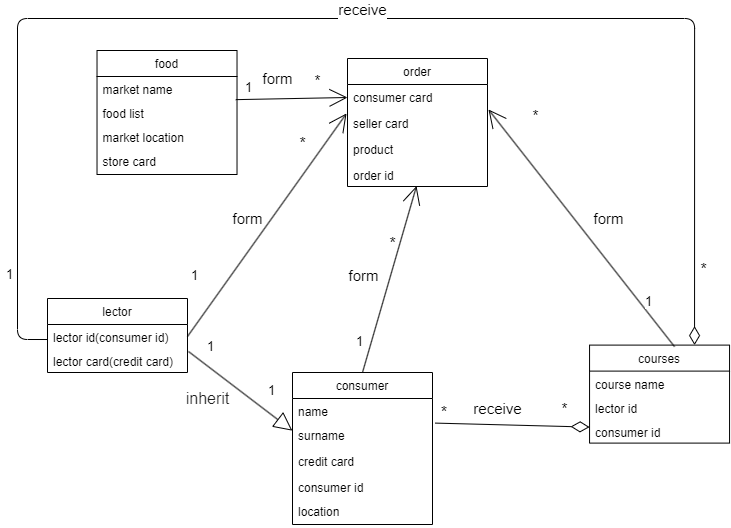

The diagram above was exported from draw.io. Its source (the exported page's mxGraphModel, read from the mxfile embedded in the PNG):
<mxGraphModel dx="2272" dy="1917" grid="1" gridSize="10" guides="1" tooltips="1" connect="1" arrows="1" fold="1" page="1" pageScale="1" pageWidth="850" pageHeight="1100" math="0" shadow="0">
  <root>
    <mxCell id="0" />
    <mxCell id="1" parent="0" />
    <mxCell id="0eG6ofpgCcPR3kmMt1Um-1" value="consumer" style="swimlane;fontStyle=0;childLayout=stackLayout;horizontal=1;startSize=26;fillColor=none;horizontalStack=0;resizeParent=1;resizeParentMax=0;resizeLast=0;collapsible=1;marginBottom=0;" parent="1" vertex="1">
      <mxGeometry x="285" y="-666" width="140" height="152" as="geometry" />
    </mxCell>
    <mxCell id="0eG6ofpgCcPR3kmMt1Um-2" value="name" style="text;strokeColor=none;fillColor=none;align=left;verticalAlign=top;spacingLeft=4;spacingRight=4;overflow=hidden;rotatable=0;points=[[0,0.5],[1,0.5]];portConstraint=eastwest;" parent="0eG6ofpgCcPR3kmMt1Um-1" vertex="1">
      <mxGeometry y="26" width="140" height="24" as="geometry" />
    </mxCell>
    <mxCell id="0eG6ofpgCcPR3kmMt1Um-3" value="surname" style="text;strokeColor=none;fillColor=none;align=left;verticalAlign=top;spacingLeft=4;spacingRight=4;overflow=hidden;rotatable=0;points=[[0,0.5],[1,0.5]];portConstraint=eastwest;" parent="0eG6ofpgCcPR3kmMt1Um-1" vertex="1">
      <mxGeometry y="50" width="140" height="26" as="geometry" />
    </mxCell>
    <mxCell id="0eG6ofpgCcPR3kmMt1Um-4" value="credit card" style="text;strokeColor=none;fillColor=none;align=left;verticalAlign=top;spacingLeft=4;spacingRight=4;overflow=hidden;rotatable=0;points=[[0,0.5],[1,0.5]];portConstraint=eastwest;" parent="0eG6ofpgCcPR3kmMt1Um-1" vertex="1">
      <mxGeometry y="76" width="140" height="26" as="geometry" />
    </mxCell>
    <mxCell id="0eG6ofpgCcPR3kmMt1Um-14" value="consumer id" style="text;strokeColor=none;fillColor=none;align=left;verticalAlign=top;spacingLeft=4;spacingRight=4;overflow=hidden;rotatable=0;points=[[0,0.5],[1,0.5]];portConstraint=eastwest;" parent="0eG6ofpgCcPR3kmMt1Um-1" vertex="1">
      <mxGeometry y="102" width="140" height="24" as="geometry" />
    </mxCell>
    <mxCell id="0eG6ofpgCcPR3kmMt1Um-47" value="location" style="text;strokeColor=none;fillColor=none;align=left;verticalAlign=top;spacingLeft=4;spacingRight=4;overflow=hidden;rotatable=0;points=[[0,0.5],[1,0.5]];portConstraint=eastwest;" parent="0eG6ofpgCcPR3kmMt1Um-1" vertex="1">
      <mxGeometry y="126" width="140" height="26" as="geometry" />
    </mxCell>
    <mxCell id="0eG6ofpgCcPR3kmMt1Um-5" value="courses" style="swimlane;fontStyle=0;childLayout=stackLayout;horizontal=1;startSize=26;fillColor=none;horizontalStack=0;resizeParent=1;resizeParentMax=0;resizeLast=0;collapsible=1;marginBottom=0;" parent="1" vertex="1">
      <mxGeometry x="582.06" y="-693.4" width="140" height="98" as="geometry" />
    </mxCell>
    <mxCell id="0eG6ofpgCcPR3kmMt1Um-43" value="course name" style="text;strokeColor=none;fillColor=none;align=left;verticalAlign=top;spacingLeft=4;spacingRight=4;overflow=hidden;rotatable=0;points=[[0,0.5],[1,0.5]];portConstraint=eastwest;" parent="0eG6ofpgCcPR3kmMt1Um-5" vertex="1">
      <mxGeometry y="26" width="140" height="24" as="geometry" />
    </mxCell>
    <mxCell id="0eG6ofpgCcPR3kmMt1Um-6" value="lector id" style="text;strokeColor=none;fillColor=none;align=left;verticalAlign=top;spacingLeft=4;spacingRight=4;overflow=hidden;rotatable=0;points=[[0,0.5],[1,0.5]];portConstraint=eastwest;" parent="0eG6ofpgCcPR3kmMt1Um-5" vertex="1">
      <mxGeometry y="50" width="140" height="24" as="geometry" />
    </mxCell>
    <mxCell id="0eG6ofpgCcPR3kmMt1Um-70" value="consumer id" style="text;strokeColor=none;fillColor=none;align=left;verticalAlign=top;spacingLeft=4;spacingRight=4;overflow=hidden;rotatable=0;points=[[0,0.5],[1,0.5]];portConstraint=eastwest;" parent="0eG6ofpgCcPR3kmMt1Um-5" vertex="1">
      <mxGeometry y="74" width="140" height="24" as="geometry" />
    </mxCell>
    <mxCell id="0eG6ofpgCcPR3kmMt1Um-9" value="" style="endArrow=diamondThin;endSize=16;endFill=0;html=1;exitX=1.019;exitY=0.023;exitDx=0;exitDy=0;exitPerimeter=0;entryX=0;entryY=-0.308;entryDx=0;entryDy=0;entryPerimeter=0;" parent="1" source="0eG6ofpgCcPR3kmMt1Um-3" edge="1">
      <mxGeometry x="0.0073" y="-8" width="160" relative="1" as="geometry">
        <mxPoint x="440.00000000000006" y="-626.4099999999997" as="sourcePoint" />
        <mxPoint x="582.06" y="-611.4080000000002" as="targetPoint" />
        <mxPoint as="offset" />
      </mxGeometry>
    </mxCell>
    <mxCell id="0eG6ofpgCcPR3kmMt1Um-12" value="&lt;font style=&quot;font-size: 16px;&quot;&gt;*&lt;/font&gt;" style="edgeLabel;resizable=0;html=1;align=right;verticalAlign=bottom;" parent="1" connectable="0" vertex="1">
      <mxGeometry x="439.999904127821" y="-615.396803834887" as="geometry" />
    </mxCell>
    <mxCell id="0eG6ofpgCcPR3kmMt1Um-13" value="&lt;font style=&quot;font-size: 15px;&quot;&gt;*&lt;/font&gt;" style="text;html=1;align=center;verticalAlign=middle;resizable=0;points=[];autosize=1;strokeColor=none;fillColor=none;fontSize=13;" parent="1" vertex="1">
      <mxGeometry x="542.06" y="-645.4" width="30" height="30" as="geometry" />
    </mxCell>
    <mxCell id="0eG6ofpgCcPR3kmMt1Um-15" value="order" style="swimlane;fontStyle=0;childLayout=stackLayout;horizontal=1;startSize=26;fillColor=none;horizontalStack=0;resizeParent=1;resizeParentMax=0;resizeLast=0;collapsible=1;marginBottom=0;" parent="1" vertex="1">
      <mxGeometry x="340" y="-980" width="140" height="128" as="geometry" />
    </mxCell>
    <mxCell id="0eG6ofpgCcPR3kmMt1Um-18" value="consumer card" style="text;strokeColor=none;fillColor=none;align=left;verticalAlign=top;spacingLeft=4;spacingRight=4;overflow=hidden;rotatable=0;points=[[0,0.5],[1,0.5]];portConstraint=eastwest;" parent="0eG6ofpgCcPR3kmMt1Um-15" vertex="1">
      <mxGeometry y="26" width="140" height="26" as="geometry" />
    </mxCell>
    <mxCell id="0eG6ofpgCcPR3kmMt1Um-42" value="seller card" style="text;strokeColor=none;fillColor=none;align=left;verticalAlign=top;spacingLeft=4;spacingRight=4;overflow=hidden;rotatable=0;points=[[0,0.5],[1,0.5]];portConstraint=eastwest;" parent="0eG6ofpgCcPR3kmMt1Um-15" vertex="1">
      <mxGeometry y="52" width="140" height="26" as="geometry" />
    </mxCell>
    <mxCell id="0eG6ofpgCcPR3kmMt1Um-46" value="product" style="text;strokeColor=none;fillColor=none;align=left;verticalAlign=top;spacingLeft=4;spacingRight=4;overflow=hidden;rotatable=0;points=[[0,0.5],[1,0.5]];portConstraint=eastwest;" parent="0eG6ofpgCcPR3kmMt1Um-15" vertex="1">
      <mxGeometry y="78" width="140" height="26" as="geometry" />
    </mxCell>
    <mxCell id="0eG6ofpgCcPR3kmMt1Um-86" value="order id" style="text;strokeColor=none;fillColor=none;align=left;verticalAlign=top;spacingLeft=4;spacingRight=4;overflow=hidden;rotatable=0;points=[[0,0.5],[1,0.5]];portConstraint=eastwest;" parent="0eG6ofpgCcPR3kmMt1Um-15" vertex="1">
      <mxGeometry y="104" width="140" height="24" as="geometry" />
    </mxCell>
    <mxCell id="0eG6ofpgCcPR3kmMt1Um-20" value="lector" style="swimlane;fontStyle=0;childLayout=stackLayout;horizontal=1;startSize=26;fillColor=none;horizontalStack=0;resizeParent=1;resizeParentMax=0;resizeLast=0;collapsible=1;marginBottom=0;" parent="1" vertex="1">
      <mxGeometry x="40" y="-740" width="140" height="74" as="geometry" />
    </mxCell>
    <mxCell id="0eG6ofpgCcPR3kmMt1Um-69" value="lector id(сonsumer id)" style="text;strokeColor=none;fillColor=none;align=left;verticalAlign=top;spacingLeft=4;spacingRight=4;overflow=hidden;rotatable=0;points=[[0,0.5],[1,0.5]];portConstraint=eastwest;" parent="0eG6ofpgCcPR3kmMt1Um-20" vertex="1">
      <mxGeometry y="26" width="140" height="24" as="geometry" />
    </mxCell>
    <mxCell id="2zEGnI0frme27PVdV8M6-1" value="lector card(сredit card)" style="text;strokeColor=none;fillColor=none;align=left;verticalAlign=top;spacingLeft=4;spacingRight=4;overflow=hidden;rotatable=0;points=[[0,0.5],[1,0.5]];portConstraint=eastwest;" vertex="1" parent="0eG6ofpgCcPR3kmMt1Um-20">
      <mxGeometry y="50" width="140" height="24" as="geometry" />
    </mxCell>
    <mxCell id="0eG6ofpgCcPR3kmMt1Um-31" value="" style="endArrow=block;endSize=16;endFill=0;html=1;exitX=1.007;exitY=0.115;exitDx=0;exitDy=0;exitPerimeter=0;entryX=-0.001;entryY=0.314;entryDx=0;entryDy=0;entryPerimeter=0;" parent="1" target="0eG6ofpgCcPR3kmMt1Um-3" edge="1">
      <mxGeometry x="0.0073" y="-8" width="160" relative="1" as="geometry">
        <mxPoint x="180.9799999999998" y="-687.0099999999998" as="sourcePoint" />
        <mxPoint x="281.96000000000004" y="-568.0039999999999" as="targetPoint" />
        <mxPoint as="offset" />
      </mxGeometry>
    </mxCell>
    <mxCell id="0eG6ofpgCcPR3kmMt1Um-32" value="1" style="edgeLabel;html=1;align=center;verticalAlign=middle;resizable=0;points=[];fontSize=13;" parent="0eG6ofpgCcPR3kmMt1Um-31" vertex="1" connectable="0">
      <mxGeometry x="-0.6295" y="4" relative="1" as="geometry">
        <mxPoint y="-17" as="offset" />
      </mxGeometry>
    </mxCell>
    <mxCell id="0eG6ofpgCcPR3kmMt1Um-80" value="&lt;span style=&quot;color: rgba(0, 0, 0, 0.87); font-family: Roboto, RobotoDraft, Helvetica, Arial, sans-serif; font-size: medium; text-align: left;&quot;&gt;inherit&lt;/span&gt;" style="edgeLabel;html=1;align=center;verticalAlign=middle;resizable=0;points=[];fontSize=15;" parent="0eG6ofpgCcPR3kmMt1Um-31" vertex="1" connectable="0">
      <mxGeometry x="-0.1659" y="1" relative="1" as="geometry">
        <mxPoint x="-25" y="15" as="offset" />
      </mxGeometry>
    </mxCell>
    <mxCell id="0eG6ofpgCcPR3kmMt1Um-35" value="1" style="edgeLabel;html=1;align=center;verticalAlign=middle;resizable=0;points=[];fontSize=13;" parent="1" vertex="1" connectable="0">
      <mxGeometry x="220.00257576726878" y="-699.9964572861678" as="geometry">
        <mxPoint x="43" y="51" as="offset" />
      </mxGeometry>
    </mxCell>
    <mxCell id="0eG6ofpgCcPR3kmMt1Um-38" value="&lt;font style=&quot;font-size: 15px;&quot;&gt;form&lt;/font&gt;" style="endArrow=open;endSize=16;endFill=0;html=1;exitX=1;exitY=0.5;exitDx=0;exitDy=0;entryX=-0.007;entryY=0.115;entryDx=0;entryDy=0;entryPerimeter=0;" parent="1" edge="1">
      <mxGeometry x="-0.0441" y="20" width="160" relative="1" as="geometry">
        <mxPoint x="180" y="-702" as="sourcePoint" />
        <mxPoint x="339.02" y="-925.01" as="targetPoint" />
        <mxPoint as="offset" />
      </mxGeometry>
    </mxCell>
    <mxCell id="0eG6ofpgCcPR3kmMt1Um-39" value="1" style="edgeLabel;html=1;align=center;verticalAlign=middle;resizable=0;points=[];fontSize=13;" parent="0eG6ofpgCcPR3kmMt1Um-38" vertex="1" connectable="0">
      <mxGeometry x="-0.6295" y="4" relative="1" as="geometry">
        <mxPoint x="-20" y="-18" as="offset" />
      </mxGeometry>
    </mxCell>
    <mxCell id="0eG6ofpgCcPR3kmMt1Um-41" value="&lt;font style=&quot;font-size: 16px;&quot;&gt;*&lt;/font&gt;" style="text;html=1;align=center;verticalAlign=middle;resizable=0;points=[];autosize=1;strokeColor=none;fillColor=none;fontSize=13;" parent="1" vertex="1">
      <mxGeometry x="280" y="-910" width="30" height="30" as="geometry" />
    </mxCell>
    <mxCell id="0eG6ofpgCcPR3kmMt1Um-44" value="" style="endArrow=open;endSize=16;endFill=0;html=1;exitX=0.607;exitY=0.016;exitDx=0;exitDy=0;entryX=1.007;entryY=-0.038;entryDx=0;entryDy=0;entryPerimeter=0;exitPerimeter=0;" parent="1" source="0eG6ofpgCcPR3kmMt1Um-5" edge="1">
      <mxGeometry x="0.0073" y="-8" width="160" relative="1" as="geometry">
        <mxPoint x="190" y="-692" as="sourcePoint" />
        <mxPoint x="480.98" y="-928.988" as="targetPoint" />
        <mxPoint as="offset" />
      </mxGeometry>
    </mxCell>
    <mxCell id="0eG6ofpgCcPR3kmMt1Um-45" value="1" style="edgeLabel;html=1;align=center;verticalAlign=middle;resizable=0;points=[];fontSize=13;" parent="0eG6ofpgCcPR3kmMt1Um-44" vertex="1" connectable="0">
      <mxGeometry x="-0.6295" y="4" relative="1" as="geometry">
        <mxPoint x="11" y="-4" as="offset" />
      </mxGeometry>
    </mxCell>
    <mxCell id="0eG6ofpgCcPR3kmMt1Um-78" value="form" style="edgeLabel;html=1;align=center;verticalAlign=middle;resizable=0;points=[];fontSize=15;" parent="0eG6ofpgCcPR3kmMt1Um-44" vertex="1" connectable="0">
      <mxGeometry x="-0.0518" y="-2" relative="1" as="geometry">
        <mxPoint x="20" y="-15" as="offset" />
      </mxGeometry>
    </mxCell>
    <mxCell id="0eG6ofpgCcPR3kmMt1Um-49" value="" style="endArrow=open;endSize=16;endFill=0;html=1;exitX=0.5;exitY=0;exitDx=0;exitDy=0;entryX=0.493;entryY=0.981;entryDx=0;entryDy=0;entryPerimeter=0;" parent="1" source="0eG6ofpgCcPR3kmMt1Um-1" target="0eG6ofpgCcPR3kmMt1Um-86" edge="1">
      <mxGeometry x="0.0073" y="-8" width="160" relative="1" as="geometry">
        <mxPoint x="190.98000000000002" y="-677.0100000000002" as="sourcePoint" />
        <mxPoint x="417.27999999999975" y="-824.3899999999999" as="targetPoint" />
        <mxPoint as="offset" />
      </mxGeometry>
    </mxCell>
    <mxCell id="0eG6ofpgCcPR3kmMt1Um-50" value="1" style="edgeLabel;html=1;align=center;verticalAlign=middle;resizable=0;points=[];fontSize=13;" parent="0eG6ofpgCcPR3kmMt1Um-49" vertex="1" connectable="0">
      <mxGeometry x="-0.6295" y="4" relative="1" as="geometry">
        <mxPoint x="-10" y="4" as="offset" />
      </mxGeometry>
    </mxCell>
    <mxCell id="0eG6ofpgCcPR3kmMt1Um-51" value="&lt;font style=&quot;font-size: 16px;&quot;&gt;*&lt;/font&gt;" style="text;html=1;align=center;verticalAlign=middle;resizable=0;points=[];autosize=1;strokeColor=none;fillColor=none;fontSize=13;" parent="1" vertex="1">
      <mxGeometry x="370" y="-810" width="30" height="30" as="geometry" />
    </mxCell>
    <mxCell id="0eG6ofpgCcPR3kmMt1Um-52" value="" style="endArrow=none;html=1;startSize=16;startArrow=diamondThin;startFill=0;exitX=0.75;exitY=0;exitDx=0;exitDy=0;edgeStyle=orthogonalEdgeStyle;entryX=0;entryY=0.5;entryDx=0;entryDy=0;" parent="1" source="0eG6ofpgCcPR3kmMt1Um-5" edge="1">
      <mxGeometry relative="1" as="geometry">
        <mxPoint x="50.42000000000007" y="-880" as="sourcePoint" />
        <mxPoint x="40" y="-698.99" as="targetPoint" />
        <Array as="points">
          <mxPoint x="687" y="-1020" />
          <mxPoint x="10" y="-1020" />
          <mxPoint x="10" y="-699" />
        </Array>
      </mxGeometry>
    </mxCell>
    <mxCell id="0eG6ofpgCcPR3kmMt1Um-77" value="receive" style="edgeLabel;html=1;align=center;verticalAlign=middle;resizable=0;points=[];fontSize=15;" parent="0eG6ofpgCcPR3kmMt1Um-52" vertex="1" connectable="0">
      <mxGeometry x="0.0801" y="-2" relative="1" as="geometry">
        <mxPoint x="73" y="-8" as="offset" />
      </mxGeometry>
    </mxCell>
    <mxCell id="0eG6ofpgCcPR3kmMt1Um-56" value="1" style="edgeLabel;html=1;align=center;verticalAlign=middle;resizable=0;points=[];fontSize=13;" parent="1" vertex="1" connectable="0">
      <mxGeometry x="180.00267885163194" y="-709.9967366783748" as="geometry">
        <mxPoint x="-179" y="-55" as="offset" />
      </mxGeometry>
    </mxCell>
    <mxCell id="0eG6ofpgCcPR3kmMt1Um-57" value="&lt;font style=&quot;font-size: 16px;&quot;&gt;*&lt;/font&gt;" style="edgeLabel;html=1;align=center;verticalAlign=middle;resizable=0;points=[];fontSize=13;" parent="1" vertex="1" connectable="0">
      <mxGeometry x="180.00267885163194" y="-809.9967366783748" as="geometry">
        <mxPoint x="515" y="40" as="offset" />
      </mxGeometry>
    </mxCell>
    <mxCell id="0eG6ofpgCcPR3kmMt1Um-58" value="&lt;font style=&quot;font-size: 15px;&quot;&gt;*&lt;/font&gt;" style="edgeLabel;html=1;align=center;verticalAlign=middle;resizable=0;points=[];fontSize=13;" parent="1" vertex="1" connectable="0">
      <mxGeometry x="675.4736868084638" y="-725.6604426992375" as="geometry">
        <mxPoint x="-148" y="-198" as="offset" />
      </mxGeometry>
    </mxCell>
    <mxCell id="0eG6ofpgCcPR3kmMt1Um-59" value="food" style="swimlane;fontStyle=0;childLayout=stackLayout;horizontal=1;startSize=26;fillColor=none;horizontalStack=0;resizeParent=1;resizeParentMax=0;resizeLast=0;collapsible=1;marginBottom=0;" parent="1" vertex="1">
      <mxGeometry x="89.51999999999998" y="-988" width="140" height="124" as="geometry" />
    </mxCell>
    <mxCell id="0eG6ofpgCcPR3kmMt1Um-60" value="market name" style="text;strokeColor=none;fillColor=none;align=left;verticalAlign=top;spacingLeft=4;spacingRight=4;overflow=hidden;rotatable=0;points=[[0,0.5],[1,0.5]];portConstraint=eastwest;" parent="0eG6ofpgCcPR3kmMt1Um-59" vertex="1">
      <mxGeometry y="26" width="140" height="24" as="geometry" />
    </mxCell>
    <mxCell id="0eG6ofpgCcPR3kmMt1Um-61" value="food list" style="text;strokeColor=none;fillColor=none;align=left;verticalAlign=top;spacingLeft=4;spacingRight=4;overflow=hidden;rotatable=0;points=[[0,0.5],[1,0.5]];portConstraint=eastwest;" parent="0eG6ofpgCcPR3kmMt1Um-59" vertex="1">
      <mxGeometry y="50" width="140" height="24" as="geometry" />
    </mxCell>
    <mxCell id="0eG6ofpgCcPR3kmMt1Um-67" value="market location" style="text;strokeColor=none;fillColor=none;align=left;verticalAlign=top;spacingLeft=4;spacingRight=4;overflow=hidden;rotatable=0;points=[[0,0.5],[1,0.5]];portConstraint=eastwest;" parent="0eG6ofpgCcPR3kmMt1Um-59" vertex="1">
      <mxGeometry y="74" width="140" height="24" as="geometry" />
    </mxCell>
    <mxCell id="0eG6ofpgCcPR3kmMt1Um-83" value="store card" style="text;strokeColor=none;fillColor=none;align=left;verticalAlign=top;spacingLeft=4;spacingRight=4;overflow=hidden;rotatable=0;points=[[0,0.5],[1,0.5]];portConstraint=eastwest;" parent="0eG6ofpgCcPR3kmMt1Um-59" vertex="1">
      <mxGeometry y="98" width="140" height="26" as="geometry" />
    </mxCell>
    <mxCell id="0eG6ofpgCcPR3kmMt1Um-63" value="" style="endArrow=open;endSize=16;endFill=0;html=1;exitX=0.991;exitY=-0.036;exitDx=0;exitDy=0;entryX=0;entryY=0.5;entryDx=0;entryDy=0;exitPerimeter=0;" parent="1" source="0eG6ofpgCcPR3kmMt1Um-61" target="0eG6ofpgCcPR3kmMt1Um-18" edge="1">
      <mxGeometry x="0.0073" y="-8" width="160" relative="1" as="geometry">
        <mxPoint x="190" y="-692" as="sourcePoint" />
        <mxPoint x="349.02" y="-915.0099999999998" as="targetPoint" />
        <mxPoint as="offset" />
      </mxGeometry>
    </mxCell>
    <mxCell id="0eG6ofpgCcPR3kmMt1Um-64" value="1" style="edgeLabel;html=1;align=center;verticalAlign=middle;resizable=0;points=[];fontSize=13;" parent="0eG6ofpgCcPR3kmMt1Um-63" vertex="1" connectable="0">
      <mxGeometry x="-0.6295" y="4" relative="1" as="geometry">
        <mxPoint x="-9" y="-8" as="offset" />
      </mxGeometry>
    </mxCell>
    <mxCell id="0eG6ofpgCcPR3kmMt1Um-65" value="*" style="edgeLabel;html=1;align=center;verticalAlign=middle;resizable=0;points=[];fontSize=15;" parent="1" vertex="1" connectable="0">
      <mxGeometry x="249.86942681178198" y="-941.2586965359599" as="geometry">
        <mxPoint x="60" y="-17" as="offset" />
      </mxGeometry>
    </mxCell>
    <mxCell id="0eG6ofpgCcPR3kmMt1Um-79" value="receive" style="edgeLabel;html=1;align=center;verticalAlign=middle;resizable=0;points=[];fontSize=15;" parent="1" vertex="1" connectable="0">
      <mxGeometry x="489.99527006112976" y="-630.4038978309959" as="geometry" />
    </mxCell>
    <mxCell id="0eG6ofpgCcPR3kmMt1Um-81" value="form" style="edgeLabel;html=1;align=center;verticalAlign=middle;resizable=0;points=[];fontSize=15;" parent="1" vertex="1" connectable="0">
      <mxGeometry x="359.99527006112976" y="-760.0038978309959" as="geometry">
        <mxPoint x="-4" y="-3" as="offset" />
      </mxGeometry>
    </mxCell>
    <mxCell id="0eG6ofpgCcPR3kmMt1Um-82" value="form" style="edgeLabel;html=1;align=center;verticalAlign=middle;resizable=0;points=[];fontSize=15;" parent="1" vertex="1" connectable="0">
      <mxGeometry x="269.99527006112976" y="-960.0038978309959" as="geometry" />
    </mxCell>
  </root>
</mxGraphModel>